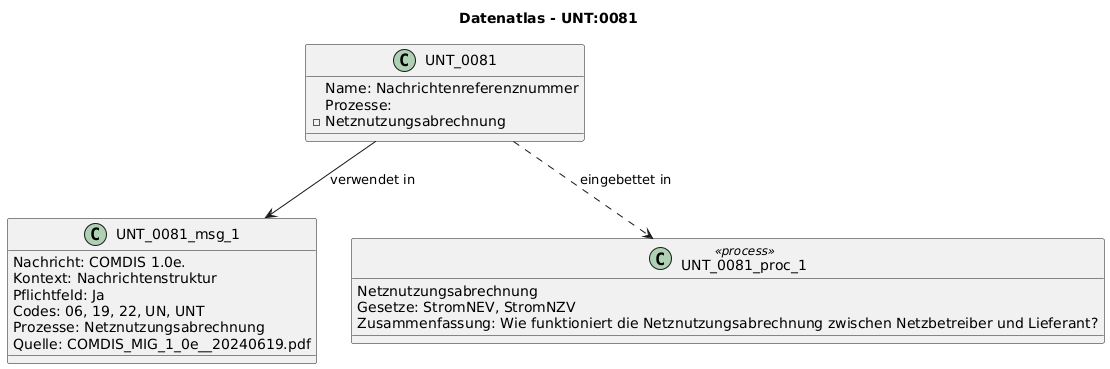

The diagram above was rendered by PlantUML. Its source (embedded in the PNG):
@startuml
title Datenatlas - UNT:0081
class UNT_0081 {
  Name: Nachrichtenreferenznummer
  Prozesse:
    - Netznutzungsabrechnung
}
class UNT_0081_msg_1 {
  Nachricht: COMDIS 1.0e.
  Kontext: Nachrichtenstruktur
  Pflichtfeld: Ja
  Codes: 06, 19, 22, UN, UNT
  Prozesse: Netznutzungsabrechnung
  Quelle: COMDIS_MIG_1_0e__20240619.pdf
}
UNT_0081 --> UNT_0081_msg_1 : verwendet in
class UNT_0081_proc_1 <<process>> {
  Netznutzungsabrechnung
  Gesetze: StromNEV, StromNZV
  Zusammenfassung: Wie funktioniert die Netznutzungsabrechnung zwischen Netzbetreiber und Lieferant?
}
UNT_0081 ..> UNT_0081_proc_1 : eingebettet in
@enduml